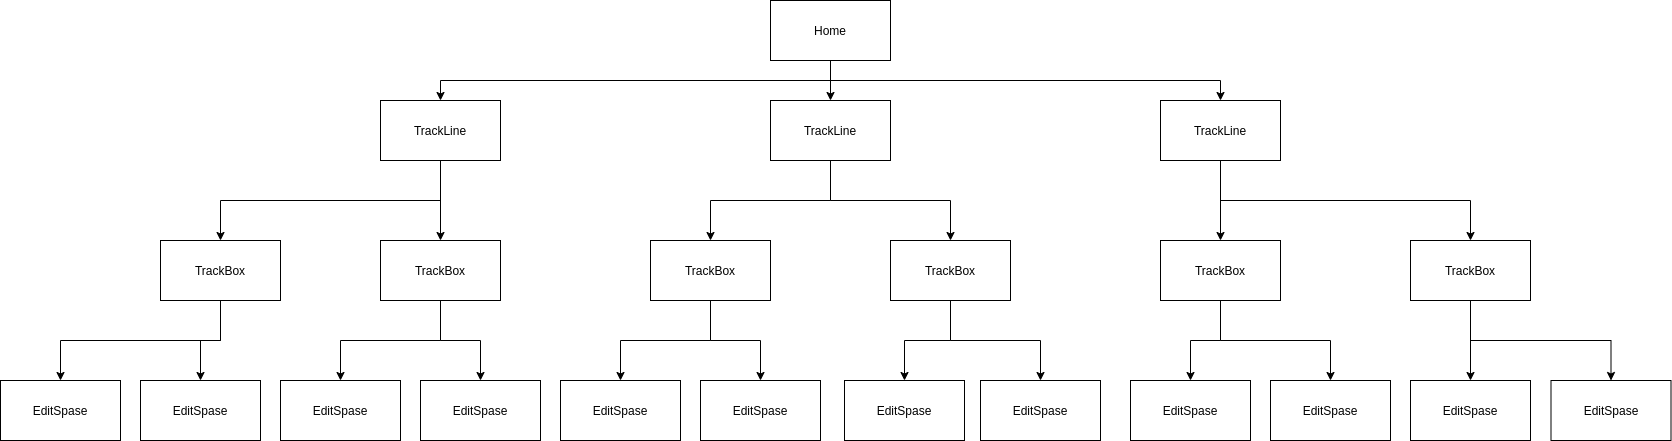

The diagram above was exported from draw.io. Its source (the exported page's mxGraphModel, read from the mxfile embedded in the PNG):
<mxGraphModel dx="2167" dy="791" grid="1" gridSize="10" guides="1" tooltips="1" connect="1" arrows="1" fold="1" page="1" pageScale="1" pageWidth="827" pageHeight="1169" math="0" shadow="0">
  <root>
    <mxCell id="0" />
    <mxCell id="1" parent="0" />
    <mxCell id="29" value="EditSpase" style="rounded=0;whiteSpace=wrap;html=1;" parent="1" vertex="1">
      <mxGeometry x="550" y="420" width="120" height="60" as="geometry" />
    </mxCell>
    <mxCell id="34" style="edgeStyle=orthogonalEdgeStyle;rounded=0;orthogonalLoop=1;jettySize=auto;html=1;exitX=0.5;exitY=1;exitDx=0;exitDy=0;entryX=0.5;entryY=0;entryDx=0;entryDy=0;" edge="1" parent="1" source="30" target="29">
      <mxGeometry relative="1" as="geometry" />
    </mxCell>
    <mxCell id="59" style="edgeStyle=orthogonalEdgeStyle;rounded=0;orthogonalLoop=1;jettySize=auto;html=1;exitX=0.5;exitY=1;exitDx=0;exitDy=0;" edge="1" parent="1" source="30" target="58">
      <mxGeometry relative="1" as="geometry" />
    </mxCell>
    <mxCell id="30" value="TrackBox" style="rounded=0;whiteSpace=wrap;html=1;" vertex="1" parent="1">
      <mxGeometry x="460" y="280" width="120" height="60" as="geometry" />
    </mxCell>
    <mxCell id="33" style="edgeStyle=orthogonalEdgeStyle;rounded=0;orthogonalLoop=1;jettySize=auto;html=1;exitX=0.5;exitY=1;exitDx=0;exitDy=0;entryX=0.5;entryY=0;entryDx=0;entryDy=0;" edge="1" parent="1" source="32" target="30">
      <mxGeometry relative="1" as="geometry" />
    </mxCell>
    <mxCell id="50" style="edgeStyle=orthogonalEdgeStyle;rounded=0;orthogonalLoop=1;jettySize=auto;html=1;exitX=0.5;exitY=1;exitDx=0;exitDy=0;entryX=0.5;entryY=0;entryDx=0;entryDy=0;" edge="1" parent="1" source="32" target="49">
      <mxGeometry relative="1" as="geometry" />
    </mxCell>
    <mxCell id="32" value="TrackLine" style="rounded=0;whiteSpace=wrap;html=1;" vertex="1" parent="1">
      <mxGeometry x="340" y="140" width="120" height="60" as="geometry" />
    </mxCell>
    <mxCell id="37" style="edgeStyle=orthogonalEdgeStyle;rounded=0;orthogonalLoop=1;jettySize=auto;html=1;exitX=0.5;exitY=1;exitDx=0;exitDy=0;" edge="1" parent="1" source="36" target="32">
      <mxGeometry relative="1" as="geometry" />
    </mxCell>
    <mxCell id="47" style="edgeStyle=orthogonalEdgeStyle;rounded=0;orthogonalLoop=1;jettySize=auto;html=1;exitX=0.5;exitY=1;exitDx=0;exitDy=0;" edge="1" parent="1" source="36" target="39">
      <mxGeometry relative="1" as="geometry" />
    </mxCell>
    <mxCell id="48" style="edgeStyle=orthogonalEdgeStyle;rounded=0;orthogonalLoop=1;jettySize=auto;html=1;exitX=0.5;exitY=1;exitDx=0;exitDy=0;entryX=0.5;entryY=0;entryDx=0;entryDy=0;" edge="1" parent="1" source="36" target="38">
      <mxGeometry relative="1" as="geometry" />
    </mxCell>
    <mxCell id="36" value="Home" style="rounded=0;whiteSpace=wrap;html=1;" vertex="1" parent="1">
      <mxGeometry x="340" y="40" width="120" height="60" as="geometry" />
    </mxCell>
    <mxCell id="54" style="edgeStyle=orthogonalEdgeStyle;rounded=0;orthogonalLoop=1;jettySize=auto;html=1;exitX=0.5;exitY=1;exitDx=0;exitDy=0;entryX=0.5;entryY=0;entryDx=0;entryDy=0;" edge="1" parent="1" source="38" target="52">
      <mxGeometry relative="1" as="geometry" />
    </mxCell>
    <mxCell id="55" style="edgeStyle=orthogonalEdgeStyle;rounded=0;orthogonalLoop=1;jettySize=auto;html=1;exitX=0.5;exitY=1;exitDx=0;exitDy=0;entryX=0.5;entryY=0;entryDx=0;entryDy=0;" edge="1" parent="1" source="38" target="51">
      <mxGeometry relative="1" as="geometry" />
    </mxCell>
    <mxCell id="38" value="TrackLine" style="rounded=0;whiteSpace=wrap;html=1;" vertex="1" parent="1">
      <mxGeometry x="730" y="140" width="120" height="60" as="geometry" />
    </mxCell>
    <mxCell id="44" style="edgeStyle=orthogonalEdgeStyle;rounded=0;orthogonalLoop=1;jettySize=auto;html=1;exitX=0.5;exitY=1;exitDx=0;exitDy=0;entryX=0.5;entryY=0;entryDx=0;entryDy=0;" edge="1" parent="1" source="39" target="43">
      <mxGeometry relative="1" as="geometry" />
    </mxCell>
    <mxCell id="57" style="edgeStyle=orthogonalEdgeStyle;rounded=0;orthogonalLoop=1;jettySize=auto;html=1;exitX=0.5;exitY=1;exitDx=0;exitDy=0;entryX=0.5;entryY=0;entryDx=0;entryDy=0;" edge="1" parent="1" source="39" target="42">
      <mxGeometry relative="1" as="geometry" />
    </mxCell>
    <mxCell id="39" value="TrackLine" style="rounded=0;whiteSpace=wrap;html=1;" vertex="1" parent="1">
      <mxGeometry x="-50" y="140" width="120" height="60" as="geometry" />
    </mxCell>
    <mxCell id="71" style="edgeStyle=orthogonalEdgeStyle;rounded=0;orthogonalLoop=1;jettySize=auto;html=1;exitX=0.5;exitY=1;exitDx=0;exitDy=0;" edge="1" parent="1" source="42" target="69">
      <mxGeometry relative="1" as="geometry" />
    </mxCell>
    <mxCell id="72" style="edgeStyle=orthogonalEdgeStyle;rounded=0;orthogonalLoop=1;jettySize=auto;html=1;exitX=0.5;exitY=1;exitDx=0;exitDy=0;entryX=0.5;entryY=0;entryDx=0;entryDy=0;" edge="1" parent="1" source="42" target="70">
      <mxGeometry relative="1" as="geometry" />
    </mxCell>
    <mxCell id="42" value="TrackBox" style="rounded=0;whiteSpace=wrap;html=1;" vertex="1" parent="1">
      <mxGeometry x="-270" y="280" width="120" height="60" as="geometry" />
    </mxCell>
    <mxCell id="67" style="edgeStyle=orthogonalEdgeStyle;rounded=0;orthogonalLoop=1;jettySize=auto;html=1;exitX=0.5;exitY=1;exitDx=0;exitDy=0;entryX=0.5;entryY=0;entryDx=0;entryDy=0;" edge="1" parent="1" source="43" target="64">
      <mxGeometry relative="1" as="geometry" />
    </mxCell>
    <mxCell id="68" style="edgeStyle=orthogonalEdgeStyle;rounded=0;orthogonalLoop=1;jettySize=auto;html=1;exitX=0.5;exitY=1;exitDx=0;exitDy=0;entryX=0.5;entryY=0;entryDx=0;entryDy=0;" edge="1" parent="1" source="43" target="65">
      <mxGeometry relative="1" as="geometry" />
    </mxCell>
    <mxCell id="43" value="TrackBox" style="rounded=0;whiteSpace=wrap;html=1;" vertex="1" parent="1">
      <mxGeometry x="-50" y="280" width="120" height="60" as="geometry" />
    </mxCell>
    <mxCell id="62" style="edgeStyle=orthogonalEdgeStyle;rounded=0;orthogonalLoop=1;jettySize=auto;html=1;exitX=0.5;exitY=1;exitDx=0;exitDy=0;entryX=0.5;entryY=0;entryDx=0;entryDy=0;" edge="1" parent="1" source="49" target="61">
      <mxGeometry relative="1" as="geometry" />
    </mxCell>
    <mxCell id="63" style="edgeStyle=orthogonalEdgeStyle;rounded=0;orthogonalLoop=1;jettySize=auto;html=1;exitX=0.5;exitY=1;exitDx=0;exitDy=0;entryX=0.5;entryY=0;entryDx=0;entryDy=0;" edge="1" parent="1" source="49" target="60">
      <mxGeometry relative="1" as="geometry" />
    </mxCell>
    <mxCell id="49" value="TrackBox" style="rounded=0;whiteSpace=wrap;html=1;" vertex="1" parent="1">
      <mxGeometry x="220" y="280" width="120" height="60" as="geometry" />
    </mxCell>
    <mxCell id="79" style="edgeStyle=orthogonalEdgeStyle;rounded=0;orthogonalLoop=1;jettySize=auto;html=1;exitX=0.5;exitY=1;exitDx=0;exitDy=0;entryX=0.5;entryY=0;entryDx=0;entryDy=0;" edge="1" parent="1" source="51" target="78">
      <mxGeometry relative="1" as="geometry" />
    </mxCell>
    <mxCell id="80" style="edgeStyle=orthogonalEdgeStyle;rounded=0;orthogonalLoop=1;jettySize=auto;html=1;exitX=0.5;exitY=1;exitDx=0;exitDy=0;entryX=0.5;entryY=0;entryDx=0;entryDy=0;" edge="1" parent="1" source="51" target="77">
      <mxGeometry relative="1" as="geometry" />
    </mxCell>
    <mxCell id="51" value="TrackBox" style="rounded=0;whiteSpace=wrap;html=1;" vertex="1" parent="1">
      <mxGeometry x="980" y="280" width="120" height="60" as="geometry" />
    </mxCell>
    <mxCell id="75" style="edgeStyle=orthogonalEdgeStyle;rounded=0;orthogonalLoop=1;jettySize=auto;html=1;exitX=0.5;exitY=1;exitDx=0;exitDy=0;entryX=0.5;entryY=0;entryDx=0;entryDy=0;" edge="1" parent="1" source="52" target="73">
      <mxGeometry relative="1" as="geometry" />
    </mxCell>
    <mxCell id="76" style="edgeStyle=orthogonalEdgeStyle;rounded=0;orthogonalLoop=1;jettySize=auto;html=1;exitX=0.5;exitY=1;exitDx=0;exitDy=0;entryX=0.5;entryY=0;entryDx=0;entryDy=0;" edge="1" parent="1" source="52" target="74">
      <mxGeometry relative="1" as="geometry" />
    </mxCell>
    <mxCell id="52" value="TrackBox" style="rounded=0;whiteSpace=wrap;html=1;" vertex="1" parent="1">
      <mxGeometry x="730" y="280" width="120" height="60" as="geometry" />
    </mxCell>
    <mxCell id="58" value="EditSpase" style="rounded=0;whiteSpace=wrap;html=1;" vertex="1" parent="1">
      <mxGeometry x="414" y="420" width="120" height="60" as="geometry" />
    </mxCell>
    <mxCell id="60" value="EditSpase" style="rounded=0;whiteSpace=wrap;html=1;" vertex="1" parent="1">
      <mxGeometry x="130" y="420" width="120" height="60" as="geometry" />
    </mxCell>
    <mxCell id="61" value="EditSpase" style="rounded=0;whiteSpace=wrap;html=1;" vertex="1" parent="1">
      <mxGeometry x="270" y="420" width="120" height="60" as="geometry" />
    </mxCell>
    <mxCell id="64" value="EditSpase" style="rounded=0;whiteSpace=wrap;html=1;" vertex="1" parent="1">
      <mxGeometry x="-10" y="420" width="120" height="60" as="geometry" />
    </mxCell>
    <mxCell id="65" value="EditSpase" style="rounded=0;whiteSpace=wrap;html=1;" vertex="1" parent="1">
      <mxGeometry x="-150" y="420" width="120" height="60" as="geometry" />
    </mxCell>
    <mxCell id="69" value="EditSpase" style="rounded=0;whiteSpace=wrap;html=1;" vertex="1" parent="1">
      <mxGeometry x="-290" y="420" width="120" height="60" as="geometry" />
    </mxCell>
    <mxCell id="70" value="EditSpase" style="rounded=0;whiteSpace=wrap;html=1;" vertex="1" parent="1">
      <mxGeometry x="-430" y="420" width="120" height="60" as="geometry" />
    </mxCell>
    <mxCell id="73" value="EditSpase" style="rounded=0;whiteSpace=wrap;html=1;" vertex="1" parent="1">
      <mxGeometry x="700" y="420" width="120" height="60" as="geometry" />
    </mxCell>
    <mxCell id="74" value="EditSpase" style="rounded=0;whiteSpace=wrap;html=1;" vertex="1" parent="1">
      <mxGeometry x="840" y="420" width="120" height="60" as="geometry" />
    </mxCell>
    <mxCell id="77" value="EditSpase" style="rounded=0;whiteSpace=wrap;html=1;" vertex="1" parent="1">
      <mxGeometry x="1120.5" y="420" width="120" height="60" as="geometry" />
    </mxCell>
    <mxCell id="78" value="EditSpase" style="rounded=0;whiteSpace=wrap;html=1;" vertex="1" parent="1">
      <mxGeometry x="980" y="420" width="120" height="60" as="geometry" />
    </mxCell>
  </root>
</mxGraphModel>